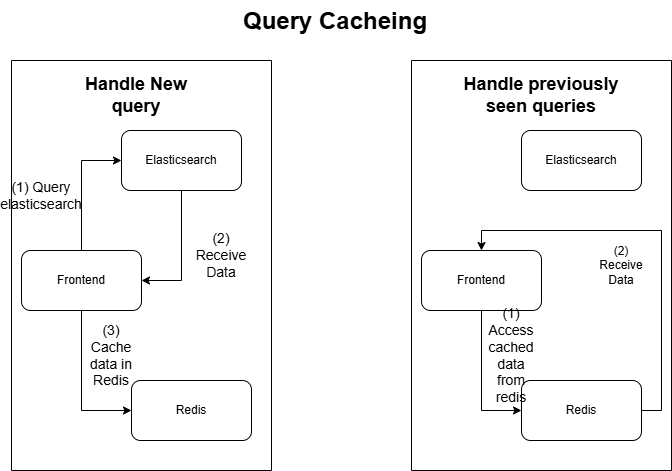

The diagram above was exported from draw.io. Its source (the exported page's mxGraphModel, read from the mxfile embedded in the PNG):
<mxGraphModel dx="786" dy="451" grid="1" gridSize="10" guides="1" tooltips="1" connect="1" arrows="1" fold="1" page="1" pageScale="1" pageWidth="850" pageHeight="1100" math="0" shadow="0">
  <root>
    <mxCell id="0" />
    <mxCell id="1" parent="0" />
    <mxCell id="Hi7yPN0y7GdLFvs6n3Yv-1" value="" style="swimlane;startSize=0;" vertex="1" parent="1">
      <mxGeometry x="60" y="140" width="260" height="410" as="geometry" />
    </mxCell>
    <mxCell id="Hi7yPN0y7GdLFvs6n3Yv-3" value="&lt;font style=&quot;font-size: 18px;&quot;&gt;&lt;b&gt;Handle New query&lt;/b&gt;&lt;/font&gt;" style="text;html=1;align=center;verticalAlign=middle;whiteSpace=wrap;rounded=0;" vertex="1" parent="Hi7yPN0y7GdLFvs6n3Yv-1">
      <mxGeometry x="70" y="20" width="110" height="30" as="geometry" />
    </mxCell>
    <mxCell id="Hi7yPN0y7GdLFvs6n3Yv-7" style="edgeStyle=orthogonalEdgeStyle;rounded=0;orthogonalLoop=1;jettySize=auto;html=1;exitX=0.5;exitY=0;exitDx=0;exitDy=0;entryX=0;entryY=0.5;entryDx=0;entryDy=0;" edge="1" parent="Hi7yPN0y7GdLFvs6n3Yv-1" source="Hi7yPN0y7GdLFvs6n3Yv-4" target="Hi7yPN0y7GdLFvs6n3Yv-5">
      <mxGeometry relative="1" as="geometry" />
    </mxCell>
    <mxCell id="Hi7yPN0y7GdLFvs6n3Yv-11" style="edgeStyle=orthogonalEdgeStyle;rounded=0;orthogonalLoop=1;jettySize=auto;html=1;exitX=0.5;exitY=1;exitDx=0;exitDy=0;entryX=0;entryY=0.5;entryDx=0;entryDy=0;" edge="1" parent="Hi7yPN0y7GdLFvs6n3Yv-1" source="Hi7yPN0y7GdLFvs6n3Yv-4" target="Hi7yPN0y7GdLFvs6n3Yv-6">
      <mxGeometry relative="1" as="geometry" />
    </mxCell>
    <mxCell id="Hi7yPN0y7GdLFvs6n3Yv-4" value="Frontend" style="rounded=1;whiteSpace=wrap;html=1;" vertex="1" parent="Hi7yPN0y7GdLFvs6n3Yv-1">
      <mxGeometry x="10" y="190" width="120" height="60" as="geometry" />
    </mxCell>
    <mxCell id="Hi7yPN0y7GdLFvs6n3Yv-9" style="edgeStyle=orthogonalEdgeStyle;rounded=0;orthogonalLoop=1;jettySize=auto;html=1;exitX=0.5;exitY=1;exitDx=0;exitDy=0;entryX=1;entryY=0.5;entryDx=0;entryDy=0;" edge="1" parent="Hi7yPN0y7GdLFvs6n3Yv-1" source="Hi7yPN0y7GdLFvs6n3Yv-5" target="Hi7yPN0y7GdLFvs6n3Yv-4">
      <mxGeometry relative="1" as="geometry" />
    </mxCell>
    <mxCell id="Hi7yPN0y7GdLFvs6n3Yv-5" value="Elasticsearch" style="rounded=1;whiteSpace=wrap;html=1;" vertex="1" parent="Hi7yPN0y7GdLFvs6n3Yv-1">
      <mxGeometry x="110" y="70" width="120" height="60" as="geometry" />
    </mxCell>
    <mxCell id="Hi7yPN0y7GdLFvs6n3Yv-6" value="Redis" style="rounded=1;whiteSpace=wrap;html=1;" vertex="1" parent="Hi7yPN0y7GdLFvs6n3Yv-1">
      <mxGeometry x="120" y="320" width="120" height="60" as="geometry" />
    </mxCell>
    <mxCell id="Hi7yPN0y7GdLFvs6n3Yv-8" value="&lt;font style=&quot;font-size: 14px;&quot;&gt;(1) Query elasticsearch&lt;/font&gt;" style="text;html=1;align=center;verticalAlign=middle;whiteSpace=wrap;rounded=0;" vertex="1" parent="Hi7yPN0y7GdLFvs6n3Yv-1">
      <mxGeometry y="120" width="60" height="30" as="geometry" />
    </mxCell>
    <mxCell id="Hi7yPN0y7GdLFvs6n3Yv-10" value="&lt;font style=&quot;font-size: 14px;&quot;&gt;(2) Receive Data&lt;/font&gt;" style="text;html=1;align=center;verticalAlign=middle;whiteSpace=wrap;rounded=0;" vertex="1" parent="Hi7yPN0y7GdLFvs6n3Yv-1">
      <mxGeometry x="180" y="180" width="60" height="30" as="geometry" />
    </mxCell>
    <mxCell id="Hi7yPN0y7GdLFvs6n3Yv-12" value="&lt;font style=&quot;font-size: 14px;&quot;&gt;(3) Cache data in Redis&lt;/font&gt;" style="text;html=1;align=center;verticalAlign=middle;whiteSpace=wrap;rounded=0;" vertex="1" parent="Hi7yPN0y7GdLFvs6n3Yv-1">
      <mxGeometry x="70" y="280" width="60" height="30" as="geometry" />
    </mxCell>
    <mxCell id="Hi7yPN0y7GdLFvs6n3Yv-2" value="&lt;h1 style=&quot;margin-top: 0px;&quot;&gt;Query Cacheing&lt;/h1&gt;" style="text;html=1;whiteSpace=wrap;overflow=hidden;rounded=0;" vertex="1" parent="1">
      <mxGeometry x="290" y="80" width="240" height="50" as="geometry" />
    </mxCell>
    <mxCell id="Hi7yPN0y7GdLFvs6n3Yv-13" value="" style="swimlane;startSize=0;" vertex="1" parent="1">
      <mxGeometry x="460" y="140" width="260" height="410" as="geometry" />
    </mxCell>
    <mxCell id="Hi7yPN0y7GdLFvs6n3Yv-14" value="&lt;font style=&quot;font-size: 18px;&quot;&gt;&lt;b&gt;Handle previously seen queries&lt;/b&gt;&lt;/font&gt;" style="text;html=1;align=center;verticalAlign=middle;whiteSpace=wrap;rounded=0;" vertex="1" parent="Hi7yPN0y7GdLFvs6n3Yv-13">
      <mxGeometry x="50" y="20" width="160" height="30" as="geometry" />
    </mxCell>
    <mxCell id="Hi7yPN0y7GdLFvs6n3Yv-16" style="edgeStyle=orthogonalEdgeStyle;rounded=0;orthogonalLoop=1;jettySize=auto;html=1;exitX=0.5;exitY=1;exitDx=0;exitDy=0;entryX=0;entryY=0.5;entryDx=0;entryDy=0;" edge="1" parent="Hi7yPN0y7GdLFvs6n3Yv-13" source="Hi7yPN0y7GdLFvs6n3Yv-17" target="Hi7yPN0y7GdLFvs6n3Yv-20">
      <mxGeometry relative="1" as="geometry" />
    </mxCell>
    <mxCell id="Hi7yPN0y7GdLFvs6n3Yv-17" value="Frontend" style="rounded=1;whiteSpace=wrap;html=1;" vertex="1" parent="Hi7yPN0y7GdLFvs6n3Yv-13">
      <mxGeometry x="10" y="190" width="120" height="60" as="geometry" />
    </mxCell>
    <mxCell id="Hi7yPN0y7GdLFvs6n3Yv-19" value="Elasticsearch" style="rounded=1;whiteSpace=wrap;html=1;" vertex="1" parent="Hi7yPN0y7GdLFvs6n3Yv-13">
      <mxGeometry x="110" y="70" width="120" height="60" as="geometry" />
    </mxCell>
    <mxCell id="Hi7yPN0y7GdLFvs6n3Yv-26" style="edgeStyle=orthogonalEdgeStyle;rounded=0;orthogonalLoop=1;jettySize=auto;html=1;exitX=1;exitY=0.5;exitDx=0;exitDy=0;entryX=0.5;entryY=0;entryDx=0;entryDy=0;" edge="1" parent="Hi7yPN0y7GdLFvs6n3Yv-13" source="Hi7yPN0y7GdLFvs6n3Yv-20" target="Hi7yPN0y7GdLFvs6n3Yv-17">
      <mxGeometry relative="1" as="geometry" />
    </mxCell>
    <mxCell id="Hi7yPN0y7GdLFvs6n3Yv-20" value="Redis" style="rounded=1;whiteSpace=wrap;html=1;" vertex="1" parent="Hi7yPN0y7GdLFvs6n3Yv-13">
      <mxGeometry x="110" y="320" width="120" height="60" as="geometry" />
    </mxCell>
    <mxCell id="Hi7yPN0y7GdLFvs6n3Yv-23" value="&lt;font style=&quot;font-size: 14px;&quot;&gt;(1) Access cached data from redis&lt;/font&gt;" style="text;html=1;align=center;verticalAlign=middle;whiteSpace=wrap;rounded=0;" vertex="1" parent="Hi7yPN0y7GdLFvs6n3Yv-13">
      <mxGeometry x="70" y="280" width="60" height="30" as="geometry" />
    </mxCell>
    <mxCell id="Hi7yPN0y7GdLFvs6n3Yv-27" value="(2) Receive Data" style="text;html=1;align=center;verticalAlign=middle;whiteSpace=wrap;rounded=0;" vertex="1" parent="Hi7yPN0y7GdLFvs6n3Yv-13">
      <mxGeometry x="180" y="190" width="60" height="30" as="geometry" />
    </mxCell>
  </root>
</mxGraphModel>